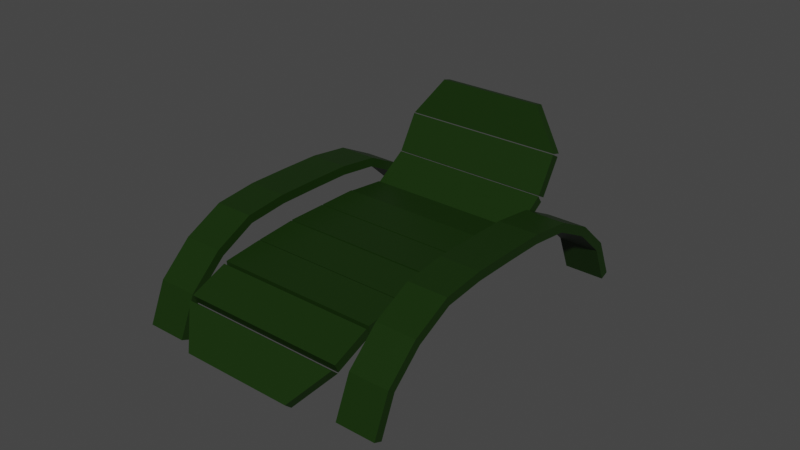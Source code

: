 # Source: tumbonaZonaChill.blend  (saved by Blender 2.93.21; exported with 4.5.12 LTS)
import bpy
from mathutils import Matrix  # noqa: F401  (used for matrix-valued properties, if any)

bpy.ops.wm.read_factory_settings(use_empty=True)
scene = bpy.context.scene
scene.name = 'Scene'

# ---- collections
col_collection = bpy.data.collections.new('Collection'); scene.collection.children.link(col_collection)

# ---- materials (node trees are filled in below, after node groups)
mat_material = bpy.data.materials.new('Material')
mat_material.alpha_threshold = 0.0
mat_material.use_transparent_shadow = False
mat_material.line_color = (0.0, 0.0, 0.0, 1.0)

# ---- material node trees
mat_material.use_nodes = True; mat_material.node_tree.nodes.clear()
_N = mat_material.node_tree.nodes; _L = mat_material.node_tree.links
n0 = _N.new('ShaderNodeOutputMaterial'); n0.name = 'Material Output'; n0.location = (300, 300)
n1 = _N.new('ShaderNodeBsdfPrincipled'); n1.name = 'Principled BSDF'; n1.location = (10, 300)
n1.distribution = 'GGX'
n1.subsurface_method = 'BURLEY'
n1.inputs[0].default_value = (0.009772, 0.02924, 0.003898, 1.0)
n1.inputs[2].default_value = 0.4
n1.inputs[3].default_value = 1.45
n1.inputs[13].default_value = 0.1942
n1.inputs[27].default_value = (0.0, 0.0, 0.0, 1.0)
n1.inputs[28].default_value = 1.0
_L.new(n1.outputs[0], n0.inputs[0])
n0.is_active_output = True

# ---- world
world_world = bpy.data.worlds.new('World'); scene.world = world_world
world_world.use_nodes = True; world_world.node_tree.nodes.clear()
_N = world_world.node_tree.nodes; _L = world_world.node_tree.links
n0 = _N.new('ShaderNodeOutputWorld'); n0.name = 'World Output'; n0.location = (300, 300)
n1 = _N.new('ShaderNodeBackground'); n1.name = 'Background'; n1.location = (10, 300)
n1.inputs[0].default_value = (0.05088, 0.05088, 0.05088, 1.0)
_L.new(n1.outputs[0], n0.inputs[0])
n0.is_active_output = True
world_world.color = (0.05088, 0.05088, 0.05088)
world_world.use_sun_shadow = False
world_world.sun_shadow_jitter_overblur = 0.0

# ---- meshes
me_cube = bpy.data.meshes.new('Cube')
me_cube.from_pydata([(4.406, 1.09, 1.194), (4.406, 0.9918, -0.7077), (4.406, -1.029, 1.302), (4.406, -1.029, -0.6981), (2.406, 1.09, 1.194), (2.406, 0.9918, -0.7077), (2.406, -1.029, 1.302), (2.406, -1.029, -0.6981), (4.406, 3.087, -2.848), (4.406, 2.838, -4.501), (2.406, 3.087, -2.848), (2.406, 2.838, -4.501), (4.406, 4.724, -9.066), (4.406, 4.375, -10.3), (2.406, 4.724, -9.066), (2.406, 4.375, -10.3), (4.406, 5.761, -17.2), (4.406, 5.352, -18.07), (2.406, 5.761, -17.2), (2.406, 5.352, -18.07), (4.406, 6.569, -25.58), (4.406, 6.15, -26.36), (2.406, 6.569, -25.58), (2.406, 6.15, -26.36), (4.422, 7.358, -33.93), (4.422, 6.931, -34.6), (2.422, 7.358, -33.93), (2.422, 6.931, -34.6), (-6.682, 7.485, -43.08), (-6.682, 7.93, -42.85), (-8.682, 7.485, -43.08), (-8.682, 7.93, -42.85), (-6.682, 7.341, -51.95), (-6.682, 7.783, -52.34), (-8.682, 7.341, -51.95), (-8.682, 7.783, -52.34), (-6.682, 5.234, -66.7), (-6.682, 5.557, -68.11), (-6.682, 6.654, -60.39), (-6.682, 7.031, -61.42), (-8.682, 5.234, -66.7), (-8.682, 5.557, -68.11), (-8.682, 6.654, -60.39), (-8.682, 7.031, -61.42), (-8.713, 4.375, -10.3), (-8.713, 4.724, -9.066), (-6.713, 4.375, -10.3), (-6.713, 4.724, -9.066), (-8.697, 6.931, -34.6), (-8.697, 7.358, -33.93), (-6.697, 6.931, -34.6), (-6.697, 7.358, -33.93), (-8.713, 2.838, -4.501), (-8.713, 3.087, -2.848), (-6.713, 2.838, -4.501), (-6.713, 3.087, -2.848), (-8.713, 6.15, -26.36), (-8.713, 6.569, -25.58), (-6.713, 6.15, -26.36), (-6.713, 6.569, -25.58), (-8.713, -1.029, -0.6981), (-8.713, -1.029, 1.302), (-8.713, 0.9918, -0.7077), (-8.713, 1.09, 1.194), (-8.713, 5.352, -18.07), (-8.713, 5.761, -17.2), (-6.713, 5.352, -18.07), (-6.713, 5.761, -17.2), (-6.713, -1.029, -0.6981), (-6.713, -1.029, 1.302), (-6.713, 0.9918, -0.7077), (-6.713, 1.09, 1.194), (2.437, 7.031, -61.42), (2.437, 6.654, -60.39), (2.437, 5.557, -68.11), (2.437, 5.234, -66.7), (4.437, 7.031, -61.42), (4.437, 6.654, -60.39), (4.437, 5.557, -68.11), (4.437, 5.234, -66.7), (2.437, 7.783, -52.34), (2.437, 7.341, -51.95), (4.437, 7.783, -52.34), (4.437, 7.341, -51.95), (2.437, 7.93, -42.85), (2.437, 7.485, -43.08), (4.437, 7.93, -42.85), (4.437, 7.485, -43.08), (1.974, 0.9935, 3.456), (1.974, 0.8415, 1.571), (0.6799, -0.8916, 6.391), (0.6799, -1.044, 4.506), (-6.302, 0.9935, 3.456), (-6.302, 0.8415, 1.571), (-5.008, -0.8916, 6.391), (-5.008, -1.044, 4.506), (1.974, 2.613, -3.322), (1.974, 2.29, -4.734), (1.974, 1.201, 2.904), (1.974, 0.8786, 1.493), (-6.302, 2.613, -3.322), (-6.302, 2.29, -4.734), (-6.302, 1.201, 2.904), (-6.302, 0.8786, 1.493), (1.974, 3.707, -11.47), (1.974, 3.31, -12.45), (1.974, 2.732, -3.799), (1.974, 2.334, -4.775), (-6.302, 3.707, -11.47), (-6.302, 3.31, -12.45), (-6.302, 2.732, -3.799), (-6.302, 2.334, -4.775), (1.974, 4.662, -19.42), (1.974, 4.26, -20.35), (1.974, 3.73, -11.64), (1.974, 3.328, -12.58), (-6.302, 4.662, -19.42), (-6.302, 4.26, -20.35), (-6.302, 3.73, -11.64), (-6.302, 3.328, -12.58), (1.974, 5.483, -27.76), (1.974, 5.063, -28.54), (1.974, 4.707, -19.66), (1.974, 4.287, -20.44), (-6.302, 5.483, -27.76), (-6.302, 5.063, -28.54), (-6.302, 4.707, -19.66), (-6.302, 4.287, -20.44), (1.974, 6.29, -36.13), (1.974, 5.871, -36.91), (1.974, 5.514, -28.03), (1.974, 5.095, -28.81), (-6.302, 6.29, -36.13), (-6.302, 5.871, -36.91), (-6.302, 5.514, -28.03), (-6.302, 5.095, -28.81), (-6.282, 8.244, -51.59), (-6.282, 8.496, -49.93), (-6.282, 6.578, -46.73), (-6.282, 6.83, -45.06), (1.995, 8.244, -51.59), (1.995, 8.496, -49.93), (1.995, 6.578, -46.73), (1.995, 6.83, -45.06), (-6.282, 10.45, -53.22), (-6.282, 10.51, -51.24), (-6.282, 8.469, -51.99), (-6.282, 8.532, -50.01), (1.995, 10.45, -53.22), (1.995, 10.51, -51.24), (1.995, 8.469, -51.99), (1.995, 8.532, -50.01), (-4.841, 12.59, -52.18), (-4.841, 12.53, -50.2), (-6.282, 10.61, -53.35), (-6.282, 10.55, -51.37), (0.5538, 12.59, -52.18), (0.5538, 12.53, -50.2), (1.995, 10.61, -53.35), (1.995, 10.55, -51.37), (-6.282, 6.286, -36.36), (-6.282, 5.849, -36.93), (-6.282, 6.857, -44.78), (-6.282, 6.421, -45.35), (1.995, 6.286, -36.36), (1.995, 5.849, -36.93), (1.995, 6.857, -44.78), (1.995, 6.421, -45.35)], [], [(0, 4, 6, 2), (3, 2, 6, 7), (7, 6, 4, 5), (5, 1, 3, 7), (1, 0, 2, 3), (5, 4, 0, 1), (8, 10, 4, 0), (5, 4, 10, 11), (11, 9, 1, 5), (9, 8, 0, 1), (11, 10, 8, 9), (12, 14, 10, 8), (11, 10, 14, 15), (15, 13, 9, 11), (13, 12, 8, 9), (15, 14, 12, 13), (16, 18, 14, 12), (15, 14, 18, 19), (19, 17, 13, 15), (17, 16, 12, 13), (19, 18, 16, 17), (20, 22, 18, 16), (19, 18, 22, 23), (23, 21, 17, 19), (21, 20, 16, 17), (23, 22, 20, 21), (24, 26, 22, 20), (23, 22, 26, 27), (27, 25, 21, 23), (25, 24, 20, 21), (27, 26, 24, 25), (50, 48, 30, 28), (28, 29, 51, 50), (48, 49, 31, 30), (30, 31, 35, 34), (32, 33, 29, 28), (31, 29, 33, 35), (28, 30, 34, 32), (28, 29, 31, 30), (49, 51, 29, 31), (32, 34, 42, 38), (35, 33, 39, 43), (38, 39, 43, 42), (38, 39, 33, 32), (34, 35, 43, 42), (32, 33, 35, 34), (36, 37, 39, 38), (43, 39, 37, 41), (48, 49, 51, 50), (40, 41, 37, 36), (38, 42, 40, 36), (42, 43, 41, 40), (56, 57, 49, 48), (56, 57, 59, 58), (58, 59, 67, 66), (51, 49, 57, 59), (48, 50, 58, 56), (50, 51, 59, 58), (59, 57, 65, 67), (66, 67, 47, 46), (62, 70, 68, 60), (64, 65, 67, 66), (64, 65, 57, 56), (56, 58, 66, 64), (67, 65, 45, 47), (46, 47, 55, 54), (60, 61, 63, 62), (44, 45, 47, 46), (44, 45, 65, 64), (64, 66, 46, 44), (47, 45, 53, 55), (54, 55, 71, 70), (68, 69, 61, 60), (52, 53, 55, 54), (52, 53, 45, 44), (44, 46, 54, 52), (55, 53, 63, 71), (70, 71, 69, 68), (71, 63, 61, 69), (62, 63, 71, 70), (62, 63, 53, 52), (52, 54, 70, 62), (72, 76, 78, 74), (75, 74, 78, 79), (79, 78, 76, 77), (77, 73, 75, 79), (73, 72, 74, 75), (77, 76, 72, 73), (80, 82, 76, 72), (77, 76, 82, 83), (83, 81, 73, 77), (81, 80, 72, 73), (83, 82, 80, 81), (84, 86, 82, 80), (83, 82, 86, 87), (87, 85, 81, 83), (85, 84, 80, 81), (87, 86, 84, 85), (26, 24, 86, 84), (87, 86, 24, 25), (25, 27, 85, 87), (27, 26, 84, 85), (88, 92, 94, 90), (91, 90, 94, 95), (95, 94, 92, 93), (93, 89, 91, 95), (89, 88, 90, 91), (93, 92, 88, 89), (96, 100, 102, 98), (99, 98, 102, 103), (103, 102, 100, 101), (101, 97, 99, 103), (97, 96, 98, 99), (101, 100, 96, 97), (104, 108, 110, 106), (107, 106, 110, 111), (111, 110, 108, 109), (109, 105, 107, 111), (105, 104, 106, 107), (109, 108, 104, 105), (112, 116, 118, 114), (115, 114, 118, 119), (119, 118, 116, 117), (117, 113, 115, 119), (113, 112, 114, 115), (117, 116, 112, 113), (120, 124, 126, 122), (123, 122, 126, 127), (127, 126, 124, 125), (125, 121, 123, 127), (121, 120, 122, 123), (125, 124, 120, 121), (128, 132, 134, 130), (131, 130, 134, 135), (135, 134, 132, 133), (133, 129, 131, 135), (129, 128, 130, 131), (133, 132, 128, 129), (136, 140, 142, 138), (139, 138, 142, 143), (143, 142, 140, 141), (141, 137, 139, 143), (137, 136, 138, 139), (141, 140, 136, 137), (144, 148, 150, 146), (147, 146, 150, 151), (151, 150, 148, 149), (149, 145, 147, 151), (145, 144, 146, 147), (149, 148, 144, 145), (152, 156, 158, 154), (155, 154, 158, 159), (159, 158, 156, 157), (157, 153, 155, 159), (153, 152, 154, 155), (157, 156, 152, 153), (160, 164, 166, 162), (163, 162, 166, 167), (167, 166, 164, 165), (165, 161, 163, 167), (161, 160, 162, 163), (165, 164, 160, 161)])
_uv = me_cube.uv_layers.new(name='UVMap')
_uv.uv.foreach_set('vector', [0.625, 0.5, 0.875, 0.5, 0.875, 0.75, 0.625, 0.75, 0.375, 0.75, 0.625, 0.75, 0.625, 1.0, 0.375, 1.0, 0.375, 0.0, 0.625, 0.0, 0.625, 0.25, 0.375, 0.25, 0.125, 0.5, 0.375, 0.5, 0.375, 0.75, 0.125, 0.75, 0.375, 0.5, 0.625, 0.5, 0.625, 0.75, 0.375, 0.75, 0.375, 0.25, 0.625, 0.25, 0.625, 0.5, 0.375, 0.5, 0.625, 0.5, 0.875, 0.5, 0.875, 0.75, 0.625, 0.75, 0.375, 0.0, 0.625, 0.0, 0.625, 0.25, 0.375, 0.25, 0.125, 0.5, 0.375, 0.5, 0.375, 0.75, 0.125, 0.75, 0.375, 0.5, 0.625, 0.5, 0.625, 0.75, 0.375, 0.75, 0.375, 0.25, 0.625, 0.25, 0.625, 0.5, 0.375, 0.5, 0.625, 0.5, 0.875, 0.5, 0.875, 0.75, 0.625, 0.75, 0.375, 0.0, 0.625, 0.0, 0.625, 0.25, 0.375, 0.25, 0.125, 0.5, 0.375, 0.5, 0.375, 0.75, 0.125, 0.75, 0.375, 0.5, 0.625, 0.5, 0.625, 0.75, 0.375, 0.75, 0.375, 0.25, 0.625, 0.25, 0.625, 0.5, 0.375, 0.5, 0.625, 0.5, 0.875, 0.5, 0.875, 0.75, 0.625, 0.75, 0.375, 0.0, 0.625, 0.0, 0.625, 0.25, 0.375, 0.25, 0.125, 0.5, 0.375, 0.5, 0.375, 0.75, 0.125, 0.75, 0.375, 0.5, 0.625, 0.5, 0.625, 0.75, 0.375, 0.75, 0.375, 0.25, 0.625, 0.25, 0.625, 0.5, 0.375, 0.5, 0.625, 0.5, 0.875, 0.5, 0.875, 0.75, 0.625, 0.75, 0.375, 0.0, 0.625, 0.0, 0.625, 0.25, 0.375, 0.25, 0.125, 0.5, 0.375, 0.5, 0.375, 0.75, 0.125, 0.75, 0.375, 0.5, 0.625, 0.5, 0.625, 0.75, 0.375, 0.75, 0.375, 0.25, 0.625, 0.25, 0.625, 0.5, 0.375, 0.5, 0.625, 0.5, 0.875, 0.5, 0.875, 0.75, 0.625, 0.75, 0.375, 0.0, 0.625, 0.0, 0.625, 0.25, 0.375, 0.25, 0.125, 0.5, 0.375, 0.5, 0.375, 0.75, 0.125, 0.75, 0.375, 0.5, 0.625, 0.5, 0.625, 0.75, 0.375, 0.75, 0.375, 0.25, 0.625, 0.25, 0.625, 0.5, 0.375, 0.5, 0.125, 0.5, 0.375, 0.5, 0.375, 0.75, 0.125, 0.75, 0.375, 0.0, 0.625, 0.0, 0.625, 0.25, 0.375, 0.25, 0.375, 0.5, 0.625, 0.5, 0.625, 0.75, 0.375, 0.75, 0.375, 0.5, 0.625, 0.5, 0.625, 0.75, 0.375, 0.75, 0.375, 0.0, 0.625, 0.0, 0.625, 0.25, 0.375, 0.25, 0.625, 0.5, 0.875, 0.5, 0.875, 0.75, 0.625, 0.75, 0.125, 0.5, 0.375, 0.5, 0.375, 0.75, 0.125, 0.75, 0.375, 0.25, 0.625, 0.25, 0.625, 0.5, 0.375, 0.5, 0.625, 0.5, 0.875, 0.5, 0.875, 0.75, 0.625, 0.75, 0.125, 0.5, 0.375, 0.5, 0.375, 0.75, 0.125, 0.75, 0.625, 0.5, 0.875, 0.5, 0.875, 0.75, 0.625, 0.75, 0.375, 0.25, 0.625, 0.25, 0.625, 0.5, 0.375, 0.5, 0.375, 0.0, 0.625, 0.0, 0.625, 0.25, 0.375, 0.25, 0.375, 0.5, 0.625, 0.5, 0.625, 0.75, 0.375, 0.75, 0.375, 0.25, 0.625, 0.25, 0.625, 0.5, 0.375, 0.5, 0.375, 0.0, 0.625, 0.0, 0.625, 0.25, 0.375, 0.25, 0.625, 0.5, 0.875, 0.5, 0.875, 0.75, 0.625, 0.75, 0.375, 0.25, 0.625, 0.25, 0.625, 0.5, 0.375, 0.5, 0.375, 0.75, 0.625, 0.75, 0.625, 1.0, 0.375, 1.0, 0.125, 0.5, 0.375, 0.5, 0.375, 0.75, 0.125, 0.75, 0.375, 0.5, 0.625, 0.5, 0.625, 0.75, 0.375, 0.75, 0.375, 0.0, 0.625, 0.0, 0.625, 0.25, 0.375, 0.25, 0.375, 0.25, 0.625, 0.25, 0.625, 0.5, 0.375, 0.5, 0.375, 0.5, 0.625, 0.5, 0.625, 0.75, 0.375, 0.75, 0.625, 0.5, 0.875, 0.5, 0.875, 0.75, 0.625, 0.75, 0.125, 0.5, 0.375, 0.5, 0.375, 0.75, 0.125, 0.75, 0.375, 0.5, 0.625, 0.5, 0.625, 0.75, 0.375, 0.75, 0.625, 0.5, 0.875, 0.5, 0.875, 0.75, 0.625, 0.75, 0.375, 0.5, 0.625, 0.5, 0.625, 0.75, 0.375, 0.75, 0.125, 0.5, 0.375, 0.5, 0.375, 0.75, 0.125, 0.75, 0.375, 0.25, 0.625, 0.25, 0.625, 0.5, 0.375, 0.5, 0.375, 0.0, 0.625, 0.0, 0.625, 0.25, 0.375, 0.25, 0.125, 0.5, 0.375, 0.5, 0.375, 0.75, 0.125, 0.75, 0.625, 0.5, 0.875, 0.5, 0.875, 0.75, 0.625, 0.75, 0.375, 0.5, 0.625, 0.5, 0.625, 0.75, 0.375, 0.75, 0.375, 0.0, 0.625, 0.0, 0.625, 0.25, 0.375, 0.25, 0.375, 0.25, 0.625, 0.25, 0.625, 0.5, 0.375, 0.5, 0.375, 0.0, 0.625, 0.0, 0.625, 0.25, 0.375, 0.25, 0.125, 0.5, 0.375, 0.5, 0.375, 0.75, 0.125, 0.75, 0.625, 0.5, 0.875, 0.5, 0.875, 0.75, 0.625, 0.75, 0.375, 0.5, 0.625, 0.5, 0.625, 0.75, 0.375, 0.75, 0.375, 0.75, 0.625, 0.75, 0.625, 1.0, 0.375, 1.0, 0.375, 0.25, 0.625, 0.25, 0.625, 0.5, 0.375, 0.5, 0.375, 0.0, 0.625, 0.0, 0.625, 0.25, 0.375, 0.25, 0.125, 0.5, 0.375, 0.5, 0.375, 0.75, 0.125, 0.75, 0.625, 0.5, 0.875, 0.5, 0.875, 0.75, 0.625, 0.75, 0.375, 0.5, 0.625, 0.5, 0.625, 0.75, 0.375, 0.75, 0.625, 0.5, 0.875, 0.5, 0.875, 0.75, 0.625, 0.75, 0.375, 0.25, 0.625, 0.25, 0.625, 0.5, 0.375, 0.5, 0.375, 0.0, 0.625, 0.0, 0.625, 0.25, 0.375, 0.25, 0.125, 0.5, 0.375, 0.5, 0.375, 0.75, 0.125, 0.75, 0.625, 0.5, 0.875, 0.5, 0.875, 0.75, 0.625, 0.75, 0.375, 0.75, 0.625, 0.75, 0.625, 1.0, 0.375, 1.0, 0.375, 0.0, 0.625, 0.0, 0.625, 0.25, 0.375, 0.25, 0.125, 0.5, 0.375, 0.5, 0.375, 0.75, 0.125, 0.75, 0.375, 0.5, 0.625, 0.5, 0.625, 0.75, 0.375, 0.75, 0.375, 0.25, 0.625, 0.25, 0.625, 0.5, 0.375, 0.5, 0.625, 0.5, 0.875, 0.5, 0.875, 0.75, 0.625, 0.75, 0.375, 0.0, 0.625, 0.0, 0.625, 0.25, 0.375, 0.25, 0.125, 0.5, 0.375, 0.5, 0.375, 0.75, 0.125, 0.75, 0.375, 0.5, 0.625, 0.5, 0.625, 0.75, 0.375, 0.75, 0.375, 0.25, 0.625, 0.25, 0.625, 0.5, 0.375, 0.5, 0.625, 0.5, 0.875, 0.5, 0.875, 0.75, 0.625, 0.75, 0.375, 0.0, 0.625, 0.0, 0.625, 0.25, 0.375, 0.25, 0.125, 0.5, 0.375, 0.5, 0.375, 0.75, 0.125, 0.75, 0.375, 0.5, 0.625, 0.5, 0.625, 0.75, 0.375, 0.75, 0.375, 0.25, 0.625, 0.25, 0.625, 0.5, 0.375, 0.5, 0.625, 0.5, 0.875, 0.5, 0.875, 0.75, 0.625, 0.75, 0.375, 0.0, 0.625, 0.0, 0.625, 0.25, 0.375, 0.25, 0.125, 0.5, 0.375, 0.5, 0.375, 0.75, 0.125, 0.75, 0.375, 0.5, 0.625, 0.5, 0.625, 0.75, 0.375, 0.75, 0.625, 0.5, 0.875, 0.5, 0.875, 0.75, 0.625, 0.75, 0.375, 0.75, 0.625, 0.75, 0.625, 1.0, 0.375, 1.0, 0.375, 0.0, 0.625, 0.0, 0.625, 0.25, 0.375, 0.25, 0.125, 0.5, 0.375, 0.5, 0.375, 0.75, 0.125, 0.75, 0.375, 0.5, 0.625, 0.5, 0.625, 0.75, 0.375, 0.75, 0.375, 0.25, 0.625, 0.25, 0.625, 0.5, 0.375, 0.5, 0.625, 0.5, 0.875, 0.5, 0.875, 0.75, 0.625, 0.75, 0.375, 0.75, 0.625, 0.75, 0.625, 1.0, 0.375, 1.0, 0.375, 0.0, 0.625, 0.0, 0.625, 0.25, 0.375, 0.25, 0.125, 0.5, 0.375, 0.5, 0.375, 0.75, 0.125, 0.75, 0.375, 0.5, 0.625, 0.5, 0.625, 0.75, 0.375, 0.75, 0.375, 0.25, 0.625, 0.25, 0.625, 0.5, 0.375, 0.5, 0.625, 0.5, 0.875, 0.5, 0.875, 0.75, 0.625, 0.75, 0.375, 0.75, 0.625, 0.75, 0.625, 1.0, 0.375, 1.0, 0.375, 0.0, 0.625, 0.0, 0.625, 0.25, 0.375, 0.25, 0.125, 0.5, 0.375, 0.5, 0.375, 0.75, 0.125, 0.75, 0.375, 0.5, 0.625, 0.5, 0.625, 0.75, 0.375, 0.75, 0.375, 0.25, 0.625, 0.25, 0.625, 0.5, 0.375, 0.5, 0.625, 0.5, 0.875, 0.5, 0.875, 0.75, 0.625, 0.75, 0.375, 0.75, 0.625, 0.75, 0.625, 1.0, 0.375, 1.0, 0.375, 0.0, 0.625, 0.0, 0.625, 0.25, 0.375, 0.25, 0.125, 0.5, 0.375, 0.5, 0.375, 0.75, 0.125, 0.75, 0.375, 0.5, 0.625, 0.5, 0.625, 0.75, 0.375, 0.75, 0.375, 0.25, 0.625, 0.25, 0.625, 0.5, 0.375, 0.5, 0.625, 0.5, 0.875, 0.5, 0.875, 0.75, 0.625, 0.75, 0.375, 0.75, 0.625, 0.75, 0.625, 1.0, 0.375, 1.0, 0.375, 0.0, 0.625, 0.0, 0.625, 0.25, 0.375, 0.25, 0.125, 0.5, 0.375, 0.5, 0.375, 0.75, 0.125, 0.75, 0.375, 0.5, 0.625, 0.5, 0.625, 0.75, 0.375, 0.75, 0.375, 0.25, 0.625, 0.25, 0.625, 0.5, 0.375, 0.5, 0.625, 0.5, 0.875, 0.5, 0.875, 0.75, 0.625, 0.75, 0.375, 0.75, 0.625, 0.75, 0.625, 1.0, 0.375, 1.0, 0.375, 0.0, 0.625, 0.0, 0.625, 0.25, 0.375, 0.25, 0.125, 0.5, 0.375, 0.5, 0.375, 0.75, 0.125, 0.75, 0.375, 0.5, 0.625, 0.5, 0.625, 0.75, 0.375, 0.75, 0.375, 0.25, 0.625, 0.25, 0.625, 0.5, 0.375, 0.5, 0.625, 0.5, 0.875, 0.5, 0.875, 0.75, 0.625, 0.75, 0.375, 0.75, 0.625, 0.75, 0.625, 1.0, 0.375, 1.0, 0.375, 0.0, 0.625, 0.0, 0.625, 0.25, 0.375, 0.25, 0.125, 0.5, 0.375, 0.5, 0.375, 0.75, 0.125, 0.75, 0.375, 0.5, 0.625, 0.5, 0.625, 0.75, 0.375, 0.75, 0.375, 0.25, 0.625, 0.25, 0.625, 0.5, 0.375, 0.5, 0.625, 0.5, 0.875, 0.5, 0.875, 0.75, 0.625, 0.75, 0.375, 0.75, 0.625, 0.75, 0.625, 1.0, 0.375, 1.0, 0.375, 0.0, 0.625, 0.0, 0.625, 0.25, 0.375, 0.25, 0.125, 0.5, 0.375, 0.5, 0.375, 0.75, 0.125, 0.75, 0.375, 0.5, 0.625, 0.5, 0.625, 0.75, 0.375, 0.75, 0.375, 0.25, 0.625, 0.25, 0.625, 0.5, 0.375, 0.5, 0.625, 0.5, 0.875, 0.5, 0.875, 0.75, 0.625, 0.75, 0.375, 0.75, 0.625, 0.75, 0.625, 1.0, 0.375, 1.0, 0.375, 0.0, 0.625, 0.0, 0.625, 0.25, 0.375, 0.25, 0.125, 0.5, 0.375, 0.5, 0.375, 0.75, 0.125, 0.75, 0.375, 0.5, 0.625, 0.5, 0.625, 0.75, 0.375, 0.75, 0.375, 0.25, 0.625, 0.25, 0.625, 0.5, 0.375, 0.5, 0.625, 0.5, 0.875, 0.5, 0.875, 0.75, 0.625, 0.75, 0.375, 0.75, 0.625, 0.75, 0.625, 1.0, 0.375, 1.0, 0.375, 0.0, 0.625, 0.0, 0.625, 0.25, 0.375, 0.25, 0.125, 0.5, 0.375, 0.5, 0.375, 0.75, 0.125, 0.75, 0.375, 0.5, 0.625, 0.5, 0.625, 0.75, 0.375, 0.75, 0.375, 0.25, 0.625, 0.25, 0.625, 0.5, 0.375, 0.5])
me_cube.materials.append(mat_material)
me_cube.use_remesh_preserve_volume = False
me_cube.use_remesh_preserve_attributes = False
me_cube.use_mirror_vertex_groups = False
me_cube.update()

# ---- objects
ob_cube = bpy.data.objects.new('Cube', me_cube)

# ---- transforms, parenting, visibility, modifiers, constraints
ob_cube.location = (0.0, 0.0, 0.0)
ob_cube.rotation_euler = (1.176, 2.049e-16, 1.366e-16)
ob_cube.scale = (0.254, 0.254, 0.05779)
ob_cube.lock_rotations_4d = False
ob_cube.empty_display_type = 'ARROWS'
ob_cube.lineart.crease_threshold = 0.0

# ---- collection membership
col_collection.objects.link(ob_cube)

# ---- scene / render settings (as saved in the file)
scene.frame_start = 1; scene.frame_end = 250; scene.frame_set(1)
scene.render.engine = 'BLENDER_EEVEE_NEXT'
scene.cycles.use_denoising = False
scene.cycles.samples = 128
scene.cycles.sampling_pattern = 'TABULATED_SOBOL'
scene.cycles.use_adaptive_sampling = False
scene.cycles.use_light_tree = False
scene.view_settings.view_transform = 'Filmic'
bpy.context.view_layer.update()

# ---- added for rendering (the .blend has no active camera and no usable light): camera, sun
cam_auto = bpy.data.cameras.new('AutoCamera')
cam_auto.lens = 50.0
cam_auto.sensor_width = 36.0
cam_auto.clip_end = 1000.0
ob_auto_camera = bpy.data.objects.new('AutoCamera', cam_auto)
scene.collection.objects.link(ob_auto_camera)
ob_auto_camera.location = (6.79256, -6.59234, 6.53528)
ob_auto_camera.rotation_euler = (1.09748, -7.21219e-08, 0.694738)
scene.camera = ob_auto_camera
light_auto_sun = bpy.data.lights.new('AutoSun', 'SUN')
light_auto_sun.energy = 3.0
light_auto_sun.angle = 0.0523599
ob_auto_sun = bpy.data.objects.new('AutoSun', light_auto_sun)
scene.collection.objects.link(ob_auto_sun)
ob_auto_sun.rotation_euler = (0.872665, 0.174533, 0.523599)
bpy.context.view_layer.update()
